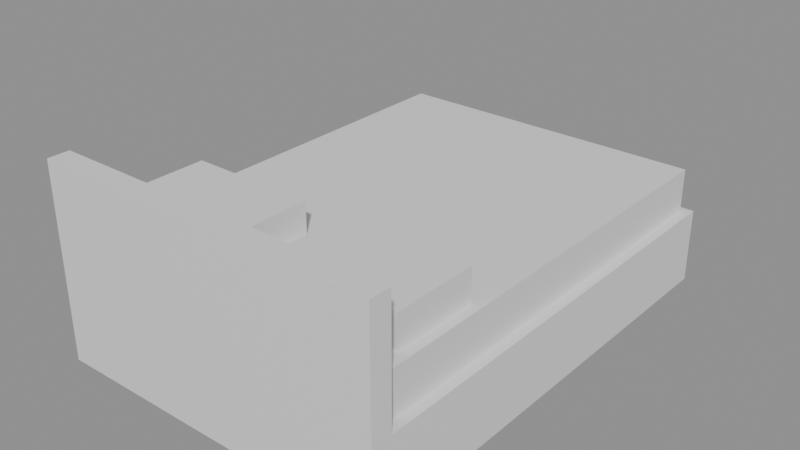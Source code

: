 # Source: BED_Moveis_CamaCasal_v01.blend  (saved by Blender 4.2.66; exported with 4.5.12 LTS)
import bpy
from mathutils import Matrix  # noqa: F401  (used for matrix-valued properties, if any)

bpy.ops.wm.read_factory_settings(use_empty=True)
scene = bpy.context.scene
scene.name = 'Scene'

# ---- materials (node trees are filled in below, after node groups)
mat_polyroom_pbr = bpy.data.materials.new('Polyroom_PBR')

# ---- material node trees
mat_polyroom_pbr.use_nodes = True; mat_polyroom_pbr.node_tree.nodes.clear()
_N = mat_polyroom_pbr.node_tree.nodes; _L = mat_polyroom_pbr.node_tree.links
n0 = _N.new('ShaderNodeOutputMaterial'); n0.name = 'Material Output'; n0.location = (300, 0)
n1 = _N.new('ShaderNodeBsdfPrincipled'); n1.name = 'Principled BSDF'; n1.location = (0, 0)
_L.new(n1.outputs[0], n0.inputs[0])
n0.is_active_output = True

# ---- meshes
me_bed_moveis_camacasal_v01_mesh = bpy.data.meshes.new('BED_Moveis_CamaCasal_v01_Mesh')
me_bed_moveis_camacasal_v01_mesh.from_pydata([(-0.8, -1.0, 1.49e-08), (-0.8, -1.0, 0.35), (-0.8, 1.1, 1.49e-08), (-0.8, 1.1, 0.35), (0.8, -1.0, 1.49e-08), (0.8, -1.0, 0.35), (0.8, 1.1, 1.49e-08), (0.8, 1.1, 0.35), (-0.75, -0.93, 0.35), (-0.75, -0.93, 0.55), (-0.75, 1.07, 0.35), (-0.75, 1.07, 0.55), (0.75, -0.93, 0.35), (0.75, -0.93, 0.55), (0.75, 1.07, 0.35), (0.75, 1.07, 0.55), (-0.8, -1.1, 0.0), (-0.8, -1.1, 0.9), (-0.8, -1.0, 0.0), (-0.8, -1.0, 0.9), (0.8, -1.1, 0.0), (0.8, -1.1, 0.9), (0.8, -1.0, 0.0), (0.8, -1.0, 0.9), (-0.7, -0.85, 0.55), (-0.7, -0.85, 0.7), (-0.7, -0.45, 0.55), (-0.7, -0.45, 0.7), (-0.1, -0.85, 0.55), (-0.1, -0.85, 0.7), (-0.1, -0.45, 0.55), (-0.1, -0.45, 0.7), (0.1, -0.85, 0.55), (0.1, -0.85, 0.7), (0.1, -0.45, 0.55), (0.1, -0.45, 0.7), (0.7, -0.85, 0.55), (0.7, -0.85, 0.7), (0.7, -0.45, 0.55), (0.7, -0.45, 0.7)], [], [(0, 1, 3, 2), (2, 3, 7, 6), (6, 7, 5, 4), (4, 5, 1, 0), (2, 6, 4, 0), (7, 3, 1, 5), (8, 9, 11, 10), (10, 11, 15, 14), (14, 15, 13, 12), (12, 13, 9, 8), (10, 14, 12, 8), (15, 11, 9, 13), (16, 17, 19, 18), (18, 19, 23, 22), (22, 23, 21, 20), (20, 21, 17, 16), (18, 22, 20, 16), (23, 19, 17, 21), (24, 25, 27, 26), (26, 27, 31, 30), (30, 31, 29, 28), (28, 29, 25, 24), (26, 30, 28, 24), (31, 27, 25, 29), (32, 33, 35, 34), (34, 35, 39, 38), (38, 39, 37, 36), (36, 37, 33, 32), (34, 38, 36, 32), (39, 35, 33, 37)])
_uv = me_bed_moveis_camacasal_v01_mesh.uv_layers.new(name='UVMap')
_uv.uv.foreach_set('vector', [0.3876, 0.004733, 0.3876, 0.004733, 0.3876, 0.5072, 0.3876, 0.5072, 0.3876, 0.5072, 0.3876, 0.5072, 0.004733, 0.5072, 0.004733, 0.5072, 0.004733, 0.5072, 0.004733, 0.5072, 0.004733, 0.004733, 0.004733, 0.004733, 0.004733, 0.004733, 0.004733, 0.004733, 0.3876, 0.004733, 0.3876, 0.004733, 0.3876, 0.5072, 0.004733, 0.5072, 0.004733, 0.004733, 0.3876, 0.004733, 0.7799, 0.5072, 0.3971, 0.5072, 0.3971, 0.004733, 0.7799, 0.004733, 0.3637, 0.5167, 0.3637, 0.5167, 0.3637, 0.9953, 0.3637, 0.9953, 0.3637, 0.9953, 0.3637, 0.9953, 0.004733, 0.9953, 0.004733, 0.9953, 0.004733, 0.9953, 0.004733, 0.9953, 0.004733, 0.5167, 0.004733, 0.5167, 0.004733, 0.5167, 0.004733, 0.5167, 0.3637, 0.5167, 0.3637, 0.5167, 0.3637, 0.9953, 0.004733, 0.9953, 0.004733, 0.5167, 0.3637, 0.5167, 0.7321, 0.9953, 0.3731, 0.9953, 0.3731, 0.5167, 0.7321, 0.5167, 0.8467, 0.5167, 0.8467, 0.5167, 0.8706, 0.5167, 0.8706, 0.5167, 0.8706, 0.5167, 0.8706, 0.5167, 0.8706, 0.8996, 0.8706, 0.8996, 0.8706, 0.8996, 0.8706, 0.8996, 0.8467, 0.8996, 0.8467, 0.8996, 0.8467, 0.8996, 0.8467, 0.8996, 0.8467, 0.5167, 0.8467, 0.5167, 0.8706, 0.5167, 0.8706, 0.8996, 0.8467, 0.8996, 0.8467, 0.5167, 0.904, 0.5167, 0.904, 0.8996, 0.8801, 0.8996, 0.8801, 0.5167, 0.7415, 0.5167, 0.7415, 0.5167, 0.8372, 0.5167, 0.8372, 0.5167, 0.8372, 0.5167, 0.8372, 0.5167, 0.8372, 0.6603, 0.8372, 0.6603, 0.8372, 0.6603, 0.8372, 0.6603, 0.7415, 0.6603, 0.7415, 0.6603, 0.7415, 0.6603, 0.7415, 0.6603, 0.7415, 0.5167, 0.7415, 0.5167, 0.8372, 0.5167, 0.8372, 0.6603, 0.7415, 0.6603, 0.7415, 0.5167, 0.8372, 0.6697, 0.8372, 0.8133, 0.7415, 0.8133, 0.7415, 0.6697, 0.7894, 0.004733, 0.7894, 0.004733, 0.8851, 0.004733, 0.8851, 0.004733, 0.8851, 0.004733, 0.8851, 0.004733, 0.8851, 0.1483, 0.8851, 0.1483, 0.8851, 0.1483, 0.8851, 0.1483, 0.7894, 0.1483, 0.7894, 0.1483, 0.7894, 0.1483, 0.7894, 0.1483, 0.7894, 0.004733, 0.7894, 0.004733, 0.8851, 0.004733, 0.8851, 0.1483, 0.7894, 0.1483, 0.7894, 0.004733, 0.8851, 0.1578, 0.8851, 0.3013, 0.7894, 0.3013, 0.7894, 0.1578])
_ca = me_bed_moveis_camacasal_v01_mesh.color_attributes.new('Color', 'FLOAT_COLOR', 'POINT')
_ca.data.foreach_set('color', [1.0, 1.0, 1.0, 1.0, 1.0, 1.0, 1.0, 1.0, 1.0, 1.0, 1.0, 1.0, 1.0, 1.0, 1.0, 1.0, 1.0, 1.0, 1.0, 1.0, 1.0, 1.0, 1.0, 1.0, 1.0, 1.0, 1.0, 1.0, 1.0, 1.0, 1.0, 1.0, 1.0, 1.0, 1.0, 1.0, 1.0, 1.0, 1.0, 1.0, 1.0, 1.0, 1.0, 1.0, 1.0, 1.0, 1.0, 1.0, 1.0, 1.0, 1.0, 1.0, 1.0, 1.0, 1.0, 1.0, 1.0, 1.0, 1.0, 1.0, 1.0, 1.0, 1.0, 1.0, 1.0, 1.0, 1.0, 1.0, 1.0, 1.0, 1.0, 1.0, 1.0, 1.0, 1.0, 1.0, 1.0, 1.0, 1.0, 1.0, 1.0, 1.0, 1.0, 1.0, 1.0, 1.0, 1.0, 1.0, 1.0, 1.0, 1.0, 1.0, 1.0, 1.0, 1.0, 1.0, 1.0, 1.0, 1.0, 1.0, 1.0, 1.0, 1.0, 1.0, 1.0, 1.0, 1.0, 1.0, 1.0, 1.0, 1.0, 1.0, 1.0, 1.0, 1.0, 1.0, 1.0, 1.0, 1.0, 1.0, 1.0, 1.0, 1.0, 1.0, 1.0, 1.0, 1.0, 1.0, 1.0, 1.0, 1.0, 1.0, 1.0, 1.0, 1.0, 1.0, 1.0, 1.0, 1.0, 1.0, 1.0, 1.0, 1.0, 1.0, 1.0, 1.0, 1.0, 1.0, 1.0, 1.0, 1.0, 1.0, 1.0, 1.0, 1.0, 1.0, 1.0, 1.0, 1.0, 1.0])
me_bed_moveis_camacasal_v01_mesh.materials.append(mat_polyroom_pbr)
me_bed_moveis_camacasal_v01_mesh.update()

# ---- objects
ob_bed_moveis_camacasal_v01 = bpy.data.objects.new('BED_Moveis_CamaCasal_v01', me_bed_moveis_camacasal_v01_mesh)

# ---- transforms, parenting, visibility, modifiers, constraints
ob_bed_moveis_camacasal_v01.location = (0.0, 0.0, 0.0)

# ---- collection membership
scene.collection.objects.link(ob_bed_moveis_camacasal_v01)

# ---- scene / render settings (as saved in the file)
scene.frame_start = 1; scene.frame_end = 250; scene.frame_set(1)
scene.render.engine = 'BLENDER_EEVEE_NEXT'
bpy.context.view_layer.update()

# ---- added for rendering (the .blend has no active camera and no usable light): camera, sun + grey world if the file has none
cam_auto = bpy.data.cameras.new('AutoCamera')
cam_auto.lens = 50.0
cam_auto.sensor_width = 36.0
cam_auto.clip_end = 1000.0
ob_auto_camera = bpy.data.objects.new('AutoCamera', cam_auto)
scene.collection.objects.link(ob_auto_camera)
ob_auto_camera.location = (2.65106, -3.18127, 2.57084)
ob_auto_camera.rotation_euler = (1.09748, -7.21219e-08, 0.694738)
scene.camera = ob_auto_camera
light_auto_sun = bpy.data.lights.new('AutoSun', 'SUN')
light_auto_sun.energy = 3.0
light_auto_sun.angle = 0.0523599
ob_auto_sun = bpy.data.objects.new('AutoSun', light_auto_sun)
scene.collection.objects.link(ob_auto_sun)
ob_auto_sun.rotation_euler = (0.872665, 0.174533, 0.523599)
if scene.world is None:
    world_auto = bpy.data.worlds.new('AutoWorld')
    world_auto.color = (0.3, 0.3, 0.3)
    scene.world = world_auto
bpy.context.view_layer.update()
